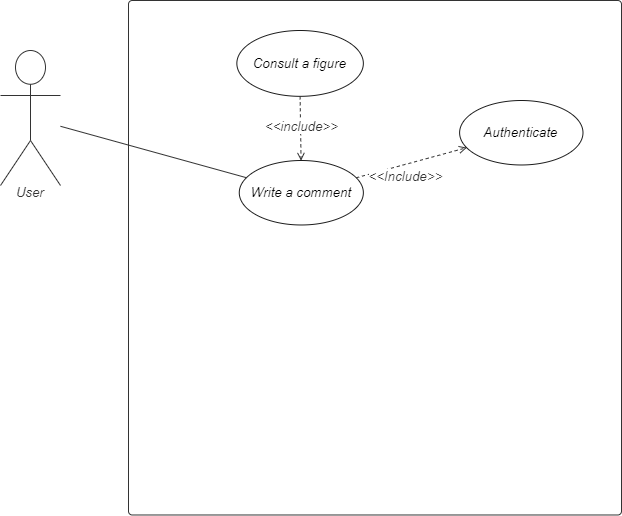

The diagram above was exported from draw.io. Its source (the exported page's mxGraphModel, read from the mxfile embedded in the PNG):
<mxGraphModel dx="868" dy="425" grid="1" gridSize="10" guides="1" tooltips="1" connect="1" arrows="1" fold="1" page="1" pageScale="1" pageWidth="827" pageHeight="1169" math="0" shadow="0">
  <root>
    <mxCell id="9U9GySYOvkUfEoHEwUhZ-0" />
    <mxCell id="9U9GySYOvkUfEoHEwUhZ-1" parent="9U9GySYOvkUfEoHEwUhZ-0" />
    <UserObject label="Blog" lucidchartObjectId="taOzB8lUX4Lt" id="9U9GySYOvkUfEoHEwUhZ-2">
      <mxCell style="html=1;overflow=block;blockSpacing=1;whiteSpace=wrap;container=1;whiteSpace=wrap;fontSize=16;fontColor=#000000;spacing=0;verticalAlign=bottom;strokeColor=#333333;strokeOpacity=100;fillOpacity=0;rounded=1;absoluteArcSize=1;arcSize=7.5;fillColor=#000000;strokeWidth=0.8;" parent="9U9GySYOvkUfEoHEwUhZ-1" vertex="1">
        <mxGeometry x="167" y="200" width="493" height="514.48" as="geometry" />
      </mxCell>
    </UserObject>
    <UserObject label="Consult a figure" lucidchartObjectId="taOzBq_1Zqh5" id="9U9GySYOvkUfEoHEwUhZ-3">
      <mxCell style="html=1;overflow=block;blockSpacing=1;whiteSpace=wrap;ellipse;whiteSpace=wrap;fontSize=13.3;fontStyle=2;align=center;spacing=0;verticalAlign=middle;strokeOpacity=100;fillOpacity=100;rounded=1;absoluteArcSize=1;arcSize=7.5;strokeWidth=0.8;strokeColor=#1A1A1A;" parent="9U9GySYOvkUfEoHEwUhZ-2" vertex="1">
        <mxGeometry x="108.35" y="29.9991155218147" width="126.5" height="65.82708314277876" as="geometry" />
      </mxCell>
    </UserObject>
    <UserObject label="Write a comment" lucidchartObjectId="taOzudwsWY2X" id="9U9GySYOvkUfEoHEwUhZ-5">
      <mxCell style="html=1;overflow=block;blockSpacing=1;whiteSpace=wrap;ellipse;whiteSpace=wrap;fontSize=13.3;fontStyle=2;align=center;spacing=0;verticalAlign=middle;strokeOpacity=100;fillOpacity=100;rounded=1;absoluteArcSize=1;arcSize=7.5;strokeWidth=0.8;strokeColor=#1A1A1A;" parent="9U9GySYOvkUfEoHEwUhZ-2" vertex="1">
        <mxGeometry x="110.75999999999999" y="159.9991832068051" width="124.09" height="64.48367328272205" as="geometry" />
      </mxCell>
    </UserObject>
    <UserObject label="" lucidchartObjectId="taOz8hl3QJEO" id="9U9GySYOvkUfEoHEwUhZ-8">
      <mxCell style="html=1;jettySize=18;whiteSpace=wrap;fontSize=13;strokeColor=#333333;strokeOpacity=100;dashed=1;fixDash=1;strokeWidth=0.8;rounded=0;startArrow=none;;endArrow=open;;" parent="9U9GySYOvkUfEoHEwUhZ-2" source="9U9GySYOvkUfEoHEwUhZ-3" target="9U9GySYOvkUfEoHEwUhZ-5" edge="1">
        <mxGeometry width="100" height="100" relative="1" as="geometry">
          <Array as="points" />
          <mxPoint x="288.53856289278133" y="175.46722915065664" as="sourcePoint" />
          <mxPoint x="331.80011000000013" y="120.11091706302028" as="targetPoint" />
        </mxGeometry>
      </mxCell>
    </UserObject>
    <mxCell id="9U9GySYOvkUfEoHEwUhZ-9" value="&amp;lt;&amp;lt;include&amp;gt;&amp;gt;" style="text;html=1;resizable=0;labelBackgroundColor=#ffffff;align=center;verticalAlign=middle;fontStyle=2;fontColor=#333333;;fontSize=13.3;" parent="9U9GySYOvkUfEoHEwUhZ-8" vertex="1">
      <mxGeometry x="-0.11416327192080189" relative="1" as="geometry">
        <mxPoint y="2" as="offset" />
      </mxGeometry>
    </mxCell>
    <UserObject label="Authenticate" lucidchartObjectId="taOz-4RAsdP5" id="9U9GySYOvkUfEoHEwUhZ-10">
      <mxCell style="html=1;overflow=block;blockSpacing=1;whiteSpace=wrap;ellipse;whiteSpace=wrap;fontSize=13.3;fontStyle=2;align=center;spacing=0;verticalAlign=middle;strokeOpacity=100;fillOpacity=100;rounded=1;absoluteArcSize=1;arcSize=7.5;strokeWidth=0.8;strokeColor=#1A1A1A;" parent="9U9GySYOvkUfEoHEwUhZ-2" vertex="1">
        <mxGeometry x="331.12" y="99.9982310436294" width="123.37" height="64.48367328272205" as="geometry" />
      </mxCell>
    </UserObject>
    <UserObject label="" lucidchartObjectId="taOz8hl3QJEO" id="9U9GySYOvkUfEoHEwUhZ-11">
      <mxCell style="html=1;jettySize=18;whiteSpace=wrap;fontSize=13;strokeColor=#333333;strokeOpacity=100;dashed=1;fixDash=1;strokeWidth=0.8;rounded=0;startArrow=none;;endArrow=open;;" parent="9U9GySYOvkUfEoHEwUhZ-2" source="9U9GySYOvkUfEoHEwUhZ-5" target="9U9GySYOvkUfEoHEwUhZ-10" edge="1">
        <mxGeometry width="100" height="100" relative="1" as="geometry">
          <Array as="points" />
          <mxPoint x="239.9957196140872" y="129.34468304158304" as="sourcePoint" />
          <mxPoint x="370" y="97.80023781212844" as="targetPoint" />
        </mxGeometry>
      </mxCell>
    </UserObject>
    <mxCell id="9U9GySYOvkUfEoHEwUhZ-12" value="&amp;lt;&amp;lt;Include&amp;gt;&amp;gt;" style="text;html=1;resizable=0;labelBackgroundColor=#ffffff;align=center;verticalAlign=middle;fontStyle=2;fontColor=#333333;;fontSize=13.3;" parent="9U9GySYOvkUfEoHEwUhZ-11" vertex="1">
      <mxGeometry x="-0.11416327192080189" relative="1" as="geometry">
        <mxPoint y="11.759999999999991" as="offset" />
      </mxGeometry>
    </mxCell>
    <UserObject label="User" lucidchartObjectId="taOzhZaQd68R" id="9U9GySYOvkUfEoHEwUhZ-15">
      <mxCell style="html=1;overflow=block;blockSpacing=1;whiteSpace=wrap;shape=umlActor;labelPosition=center;verticalLabelPosition=bottom;verticalAlign=top;whiteSpace=nowrap;whiteSpace=wrap;fontSize=13.3;fontColor=#333333;fontStyle=2;spacing=0;strokeColor=#333333;strokeOpacity=100;rounded=1;absoluteArcSize=1;arcSize=7.5;fillColor=#ffffff;strokeWidth=0.8;" parent="9U9GySYOvkUfEoHEwUhZ-1" vertex="1">
        <mxGeometry x="39" y="250" width="60" height="135" as="geometry" />
      </mxCell>
    </UserObject>
    <UserObject label="" lucidchartObjectId="taOz_QuqzkcN" id="9U9GySYOvkUfEoHEwUhZ-16">
      <mxCell style="html=1;jettySize=18;whiteSpace=wrap;fontSize=13;strokeColor=#333333;strokeOpacity=100;strokeWidth=0.8;rounded=0;startArrow=none;;endArrow=none;;" parent="9U9GySYOvkUfEoHEwUhZ-1" source="9U9GySYOvkUfEoHEwUhZ-15" target="9U9GySYOvkUfEoHEwUhZ-5" edge="1">
        <mxGeometry width="100" height="100" relative="1" as="geometry">
          <Array as="points" />
          <mxPoint x="120" y="318" as="sourcePoint" />
        </mxGeometry>
      </mxCell>
    </UserObject>
  </root>
</mxGraphModel>